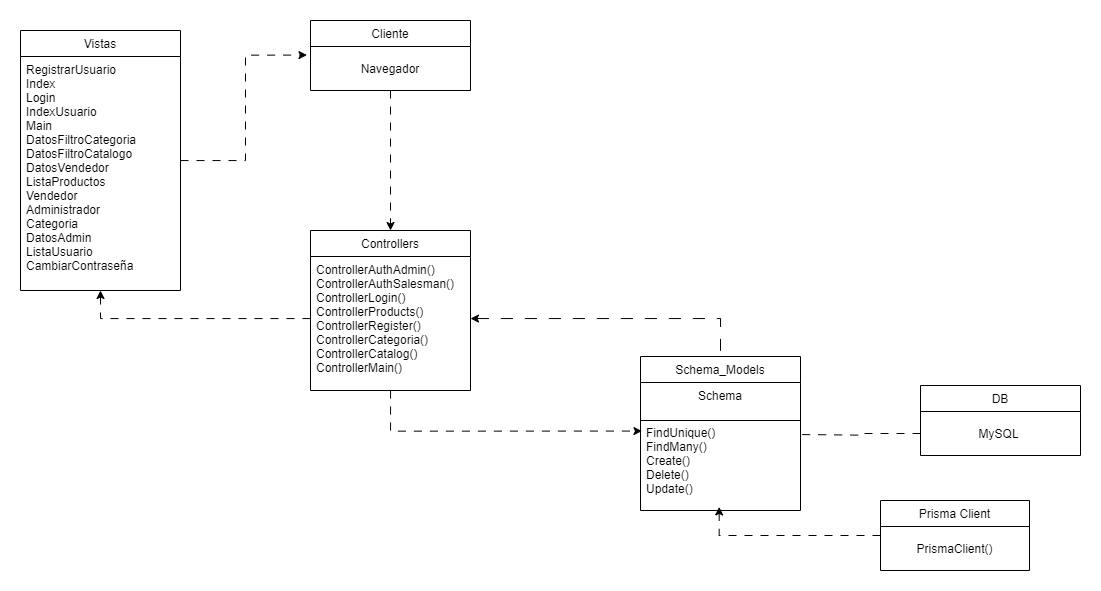

The diagram above was exported from draw.io. Its source (the exported page's mxGraphModel, read from the mxfile embedded in the PNG):
<mxGraphModel dx="2841" dy="1853" grid="1" gridSize="10" guides="1" tooltips="1" connect="1" arrows="1" fold="1" page="1" pageScale="1" pageWidth="827" pageHeight="1169" math="0" shadow="0">
  <root>
    <mxCell id="0" />
    <mxCell id="1" parent="0" />
    <mxCell id="Ez20j6TgKX5ZxWOINtXT-4" value="DB" style="swimlane;fontStyle=0;align=center;verticalAlign=top;childLayout=stackLayout;horizontal=1;startSize=26;horizontalStack=0;resizeParent=1;resizeLast=0;collapsible=1;marginBottom=0;rounded=0;shadow=0;strokeWidth=1;fillColor=none;fontFamily=Helvetica;" vertex="1" parent="1">
      <mxGeometry x="-160" y="-235" width="160" height="70" as="geometry">
        <mxRectangle x="230" y="140" width="160" height="26" as="alternateBounds" />
      </mxGeometry>
    </mxCell>
    <mxCell id="Ez20j6TgKX5ZxWOINtXT-5" value="MySQL " style="text;align=center;verticalAlign=middle;spacingLeft=4;spacingRight=4;overflow=hidden;rotatable=0;points=[[0,0.5],[1,0.5]];portConstraint=eastwest;" vertex="1" parent="Ez20j6TgKX5ZxWOINtXT-4">
      <mxGeometry y="26" width="160" height="44" as="geometry" />
    </mxCell>
    <mxCell id="Ez20j6TgKX5ZxWOINtXT-6" style="edgeStyle=orthogonalEdgeStyle;rounded=0;orthogonalLoop=1;jettySize=auto;html=1;endArrow=none;endFill=0;dashed=1;dashPattern=8 8;" edge="1" parent="1" source="Ez20j6TgKX5ZxWOINtXT-5">
      <mxGeometry relative="1" as="geometry">
        <mxPoint x="-280" y="-185.94736842105272" as="targetPoint" />
      </mxGeometry>
    </mxCell>
    <mxCell id="Ez20j6TgKX5ZxWOINtXT-8" value="Prisma Client" style="swimlane;fontStyle=0;align=center;verticalAlign=top;childLayout=stackLayout;horizontal=1;startSize=26;horizontalStack=0;resizeParent=1;resizeLast=0;collapsible=1;marginBottom=0;rounded=0;shadow=0;strokeWidth=1;fillColor=none;fontFamily=Helvetica;" vertex="1" parent="1">
      <mxGeometry x="-200" y="-120" width="149" height="70" as="geometry">
        <mxRectangle x="230" y="140" width="160" height="26" as="alternateBounds" />
      </mxGeometry>
    </mxCell>
    <mxCell id="Ez20j6TgKX5ZxWOINtXT-9" value="PrismaClient()" style="text;align=center;verticalAlign=middle;spacingLeft=4;spacingRight=4;overflow=hidden;rotatable=0;points=[[0,0.5],[1,0.5]];portConstraint=eastwest;" vertex="1" parent="Ez20j6TgKX5ZxWOINtXT-8">
      <mxGeometry y="26" width="149" height="44" as="geometry" />
    </mxCell>
    <mxCell id="Ez20j6TgKX5ZxWOINtXT-11" value="Controllers" style="swimlane;fontStyle=0;align=center;verticalAlign=top;childLayout=stackLayout;horizontal=1;startSize=26;horizontalStack=0;resizeParent=1;resizeLast=0;collapsible=1;marginBottom=0;rounded=0;shadow=0;strokeWidth=1;fillColor=none;fontFamily=Helvetica;" vertex="1" parent="1">
      <mxGeometry x="-770" y="-390" width="160" height="160" as="geometry">
        <mxRectangle x="230" y="140" width="160" height="26" as="alternateBounds" />
      </mxGeometry>
    </mxCell>
    <mxCell id="Ez20j6TgKX5ZxWOINtXT-12" value="ControllerAuthAdmin()&#10;ControllerAuthSalesman()&#10;ControllerLogin()&#10;ControllerProducts()&#10;ControllerRegister()&#10;ControllerCategoria()&#10;ControllerCatalog()&#10;ControllerMain()&#10;" style="text;align=left;verticalAlign=top;spacingLeft=4;spacingRight=4;overflow=hidden;rotatable=0;points=[[0,0.5],[1,0.5]];portConstraint=eastwest;" vertex="1" parent="Ez20j6TgKX5ZxWOINtXT-11">
      <mxGeometry y="26" width="160" height="124" as="geometry" />
    </mxCell>
    <mxCell id="Ez20j6TgKX5ZxWOINtXT-13" value="Vistas" style="swimlane;fontStyle=0;align=center;verticalAlign=top;childLayout=stackLayout;horizontal=1;startSize=26;horizontalStack=0;resizeParent=1;resizeLast=0;collapsible=1;marginBottom=0;rounded=0;shadow=0;strokeWidth=1;fillColor=none;fontFamily=Helvetica;" vertex="1" parent="1">
      <mxGeometry x="-1060" y="-590" width="160" height="260" as="geometry">
        <mxRectangle x="230" y="140" width="160" height="26" as="alternateBounds" />
      </mxGeometry>
    </mxCell>
    <mxCell id="Ez20j6TgKX5ZxWOINtXT-15" value="RegistrarUsuario&#10;Index&#10;Login&#10;IndexUsuario&#10;Main&#10;DatosFiltroCategoria&#10;DatosFiltroCatalogo&#10;DatosVendedor&#10;ListaProductos&#10;Vendedor&#10;Administrador&#10;Categoria&#10;DatosAdmin&#10;ListaUsuario&#10;CambiarContraseña" style="text;align=left;verticalAlign=top;spacingLeft=4;spacingRight=4;overflow=hidden;rotatable=0;points=[[0,0.5],[1,0.5]];portConstraint=eastwest;" vertex="1" parent="Ez20j6TgKX5ZxWOINtXT-13">
      <mxGeometry y="26" width="160" height="224" as="geometry" />
    </mxCell>
    <mxCell id="Ez20j6TgKX5ZxWOINtXT-27" style="edgeStyle=orthogonalEdgeStyle;rounded=0;orthogonalLoop=1;jettySize=auto;html=1;entryX=0.5;entryY=0;entryDx=0;entryDy=0;dashed=1;dashPattern=8 8;" edge="1" parent="1" source="Ez20j6TgKX5ZxWOINtXT-17" target="Ez20j6TgKX5ZxWOINtXT-11">
      <mxGeometry relative="1" as="geometry" />
    </mxCell>
    <mxCell id="Ez20j6TgKX5ZxWOINtXT-17" value="Cliente" style="swimlane;fontStyle=0;align=center;verticalAlign=top;childLayout=stackLayout;horizontal=1;startSize=26;horizontalStack=0;resizeParent=1;resizeLast=0;collapsible=1;marginBottom=0;rounded=0;shadow=0;strokeWidth=1;fillColor=none;fontFamily=Helvetica;" vertex="1" parent="1">
      <mxGeometry x="-770" y="-600" width="160" height="70" as="geometry">
        <mxRectangle x="230" y="140" width="160" height="26" as="alternateBounds" />
      </mxGeometry>
    </mxCell>
    <mxCell id="Ez20j6TgKX5ZxWOINtXT-18" value="Navegador" style="text;align=center;verticalAlign=middle;spacingLeft=4;spacingRight=4;overflow=hidden;rotatable=0;points=[[0,0.5],[1,0.5]];portConstraint=eastwest;" vertex="1" parent="Ez20j6TgKX5ZxWOINtXT-17">
      <mxGeometry y="26" width="160" height="44" as="geometry" />
    </mxCell>
    <mxCell id="Ez20j6TgKX5ZxWOINtXT-19" value="Schema_Models" style="swimlane;fontStyle=0;align=center;verticalAlign=top;childLayout=stackLayout;horizontal=1;startSize=26;horizontalStack=0;resizeParent=1;resizeLast=0;collapsible=1;marginBottom=0;rounded=0;shadow=0;strokeWidth=1;fillColor=none;" vertex="1" parent="1">
      <mxGeometry x="-440" y="-264" width="160" height="154" as="geometry">
        <mxRectangle x="230" y="140" width="160" height="26" as="alternateBounds" />
      </mxGeometry>
    </mxCell>
    <mxCell id="Ez20j6TgKX5ZxWOINtXT-20" value="Schema" style="text;align=center;verticalAlign=top;spacingLeft=4;spacingRight=4;overflow=hidden;rotatable=0;points=[[0,0.5],[1,0.5]];portConstraint=eastwest;" vertex="1" parent="Ez20j6TgKX5ZxWOINtXT-19">
      <mxGeometry y="26" width="160" height="34" as="geometry" />
    </mxCell>
    <mxCell id="Ez20j6TgKX5ZxWOINtXT-21" value="" style="line;html=1;strokeWidth=1;align=left;verticalAlign=middle;spacingTop=-1;spacingLeft=3;spacingRight=3;rotatable=0;labelPosition=right;points=[];portConstraint=eastwest;" vertex="1" parent="Ez20j6TgKX5ZxWOINtXT-19">
      <mxGeometry y="60" width="160" height="8" as="geometry" />
    </mxCell>
    <mxCell id="Ez20j6TgKX5ZxWOINtXT-22" value="FindUnique()&#10;FindMany()&#10;Create()&#10;Delete()&#10;Update()&#10;" style="text;align=left;verticalAlign=middle;spacingLeft=4;spacingRight=4;overflow=hidden;rotatable=0;points=[[0,0.5],[1,0.5]];portConstraint=eastwest;" vertex="1" parent="Ez20j6TgKX5ZxWOINtXT-19">
      <mxGeometry y="68" width="160" height="82" as="geometry" />
    </mxCell>
    <mxCell id="Ez20j6TgKX5ZxWOINtXT-23" style="edgeStyle=orthogonalEdgeStyle;rounded=0;orthogonalLoop=1;jettySize=auto;html=1;entryX=0.492;entryY=1.005;entryDx=0;entryDy=0;entryPerimeter=0;dashed=1;dashPattern=8 8;" edge="1" parent="1" source="Ez20j6TgKX5ZxWOINtXT-8" target="Ez20j6TgKX5ZxWOINtXT-22">
      <mxGeometry relative="1" as="geometry" />
    </mxCell>
    <mxCell id="Ez20j6TgKX5ZxWOINtXT-29" style="edgeStyle=orthogonalEdgeStyle;rounded=0;orthogonalLoop=1;jettySize=auto;html=1;entryX=0.5;entryY=1;entryDx=0;entryDy=0;dashed=1;dashPattern=8 8;" edge="1" parent="1" source="Ez20j6TgKX5ZxWOINtXT-12" target="Ez20j6TgKX5ZxWOINtXT-13">
      <mxGeometry relative="1" as="geometry" />
    </mxCell>
    <mxCell id="Ez20j6TgKX5ZxWOINtXT-31" style="edgeStyle=orthogonalEdgeStyle;rounded=0;orthogonalLoop=1;jettySize=auto;html=1;entryX=0.009;entryY=0.08;entryDx=0;entryDy=0;entryPerimeter=0;dashed=1;dashPattern=8 8;" edge="1" parent="1" source="Ez20j6TgKX5ZxWOINtXT-11" target="Ez20j6TgKX5ZxWOINtXT-22">
      <mxGeometry relative="1" as="geometry" />
    </mxCell>
    <mxCell id="Ez20j6TgKX5ZxWOINtXT-32" style="edgeStyle=orthogonalEdgeStyle;rounded=0;orthogonalLoop=1;jettySize=auto;html=1;entryX=-0.022;entryY=0.195;entryDx=0;entryDy=0;entryPerimeter=0;dashed=1;dashPattern=8 8;" edge="1" parent="1" source="Ez20j6TgKX5ZxWOINtXT-13" target="Ez20j6TgKX5ZxWOINtXT-18">
      <mxGeometry relative="1" as="geometry" />
    </mxCell>
    <mxCell id="Ez20j6TgKX5ZxWOINtXT-33" style="edgeStyle=orthogonalEdgeStyle;rounded=0;orthogonalLoop=1;jettySize=auto;html=1;entryX=0.5;entryY=0;entryDx=0;entryDy=0;dashed=1;dashPattern=12 12;startArrow=classic;startFill=1;endArrow=none;endFill=0;" edge="1" parent="1" source="Ez20j6TgKX5ZxWOINtXT-12" target="Ez20j6TgKX5ZxWOINtXT-19">
      <mxGeometry relative="1" as="geometry" />
    </mxCell>
  </root>
</mxGraphModel>